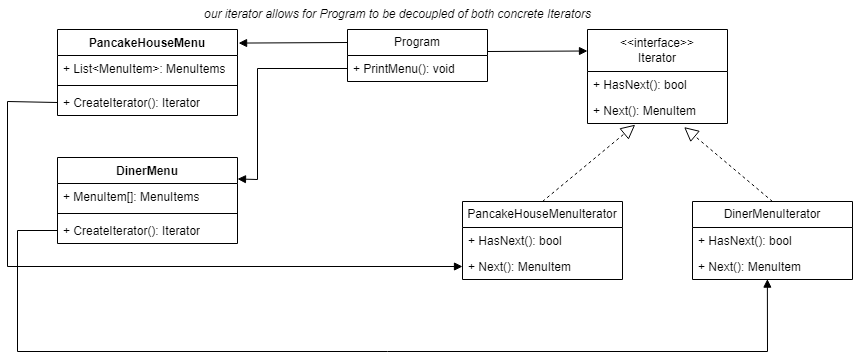

The diagram above was exported from draw.io. Its source (the exported page's mxGraphModel, read from the mxfile embedded in the PNG):
<mxGraphModel dx="2260" dy="589" grid="1" gridSize="10" guides="1" tooltips="1" connect="1" arrows="1" fold="1" page="1" pageScale="1" pageWidth="827" pageHeight="1169" math="0" shadow="0">
  <root>
    <mxCell id="WIyWlLk6GJQsqaUBKTNV-0" />
    <mxCell id="WIyWlLk6GJQsqaUBKTNV-1" parent="WIyWlLk6GJQsqaUBKTNV-0" />
    <mxCell id="2B8xtu-p8E7o34ZCrt2_-0" value="PancakeHouseMenu" style="swimlane;fontStyle=1;align=center;verticalAlign=top;childLayout=stackLayout;horizontal=1;startSize=26;horizontalStack=0;resizeParent=1;resizeParentMax=0;resizeLast=0;collapsible=1;marginBottom=0;whiteSpace=wrap;html=1;" vertex="1" parent="WIyWlLk6GJQsqaUBKTNV-1">
      <mxGeometry x="-710" y="198" width="180" height="86" as="geometry" />
    </mxCell>
    <mxCell id="2B8xtu-p8E7o34ZCrt2_-1" value="+ List&amp;lt;MenuItem&amp;gt;: MenuItems" style="text;strokeColor=none;fillColor=none;align=left;verticalAlign=top;spacingLeft=4;spacingRight=4;overflow=hidden;rotatable=0;points=[[0,0.5],[1,0.5]];portConstraint=eastwest;whiteSpace=wrap;html=1;" vertex="1" parent="2B8xtu-p8E7o34ZCrt2_-0">
      <mxGeometry y="26" width="180" height="26" as="geometry" />
    </mxCell>
    <mxCell id="2B8xtu-p8E7o34ZCrt2_-2" value="" style="line;strokeWidth=1;fillColor=none;align=left;verticalAlign=middle;spacingTop=-1;spacingLeft=3;spacingRight=3;rotatable=0;labelPosition=right;points=[];portConstraint=eastwest;strokeColor=inherit;" vertex="1" parent="2B8xtu-p8E7o34ZCrt2_-0">
      <mxGeometry y="52" width="180" height="8" as="geometry" />
    </mxCell>
    <mxCell id="2B8xtu-p8E7o34ZCrt2_-3" value="+ CreateIterator(): Iterator" style="text;strokeColor=none;fillColor=none;align=left;verticalAlign=top;spacingLeft=4;spacingRight=4;overflow=hidden;rotatable=0;points=[[0,0.5],[1,0.5]];portConstraint=eastwest;whiteSpace=wrap;html=1;" vertex="1" parent="2B8xtu-p8E7o34ZCrt2_-0">
      <mxGeometry y="60" width="180" height="26" as="geometry" />
    </mxCell>
    <mxCell id="2B8xtu-p8E7o34ZCrt2_-4" value="DinerMenu" style="swimlane;fontStyle=1;align=center;verticalAlign=top;childLayout=stackLayout;horizontal=1;startSize=26;horizontalStack=0;resizeParent=1;resizeParentMax=0;resizeLast=0;collapsible=1;marginBottom=0;whiteSpace=wrap;html=1;" vertex="1" parent="WIyWlLk6GJQsqaUBKTNV-1">
      <mxGeometry x="-710" y="326" width="180" height="86" as="geometry" />
    </mxCell>
    <mxCell id="2B8xtu-p8E7o34ZCrt2_-5" value="+ MenuItem[]: MenuItems" style="text;strokeColor=none;fillColor=none;align=left;verticalAlign=top;spacingLeft=4;spacingRight=4;overflow=hidden;rotatable=0;points=[[0,0.5],[1,0.5]];portConstraint=eastwest;whiteSpace=wrap;html=1;" vertex="1" parent="2B8xtu-p8E7o34ZCrt2_-4">
      <mxGeometry y="26" width="180" height="26" as="geometry" />
    </mxCell>
    <mxCell id="2B8xtu-p8E7o34ZCrt2_-6" value="" style="line;strokeWidth=1;fillColor=none;align=left;verticalAlign=middle;spacingTop=-1;spacingLeft=3;spacingRight=3;rotatable=0;labelPosition=right;points=[];portConstraint=eastwest;strokeColor=inherit;" vertex="1" parent="2B8xtu-p8E7o34ZCrt2_-4">
      <mxGeometry y="52" width="180" height="8" as="geometry" />
    </mxCell>
    <mxCell id="2B8xtu-p8E7o34ZCrt2_-7" value="+ CreateIterator(): Iterator" style="text;strokeColor=none;fillColor=none;align=left;verticalAlign=top;spacingLeft=4;spacingRight=4;overflow=hidden;rotatable=0;points=[[0,0.5],[1,0.5]];portConstraint=eastwest;whiteSpace=wrap;html=1;" vertex="1" parent="2B8xtu-p8E7o34ZCrt2_-4">
      <mxGeometry y="60" width="180" height="26" as="geometry" />
    </mxCell>
    <mxCell id="2B8xtu-p8E7o34ZCrt2_-8" value="Program" style="swimlane;fontStyle=0;childLayout=stackLayout;horizontal=1;startSize=26;fillColor=none;horizontalStack=0;resizeParent=1;resizeParentMax=0;resizeLast=0;collapsible=1;marginBottom=0;whiteSpace=wrap;html=1;" vertex="1" parent="WIyWlLk6GJQsqaUBKTNV-1">
      <mxGeometry x="-420" y="198" width="140" height="52" as="geometry" />
    </mxCell>
    <mxCell id="2B8xtu-p8E7o34ZCrt2_-10" value="+ PrintMenu(): void" style="text;strokeColor=none;fillColor=none;align=left;verticalAlign=top;spacingLeft=4;spacingRight=4;overflow=hidden;rotatable=0;points=[[0,0.5],[1,0.5]];portConstraint=eastwest;whiteSpace=wrap;html=1;" vertex="1" parent="2B8xtu-p8E7o34ZCrt2_-8">
      <mxGeometry y="26" width="140" height="26" as="geometry" />
    </mxCell>
    <mxCell id="2B8xtu-p8E7o34ZCrt2_-12" value="&amp;lt;&amp;lt;interface&amp;gt;&amp;gt;&lt;div&gt;Iterator&lt;/div&gt;" style="swimlane;fontStyle=0;childLayout=stackLayout;horizontal=1;startSize=42;fillColor=none;horizontalStack=0;resizeParent=1;resizeParentMax=0;resizeLast=0;collapsible=1;marginBottom=0;whiteSpace=wrap;html=1;" vertex="1" parent="WIyWlLk6GJQsqaUBKTNV-1">
      <mxGeometry x="-180" y="198" width="140" height="94" as="geometry" />
    </mxCell>
    <mxCell id="2B8xtu-p8E7o34ZCrt2_-13" value="+ HasNext(): bool" style="text;strokeColor=none;fillColor=none;align=left;verticalAlign=top;spacingLeft=4;spacingRight=4;overflow=hidden;rotatable=0;points=[[0,0.5],[1,0.5]];portConstraint=eastwest;whiteSpace=wrap;html=1;" vertex="1" parent="2B8xtu-p8E7o34ZCrt2_-12">
      <mxGeometry y="42" width="140" height="26" as="geometry" />
    </mxCell>
    <mxCell id="2B8xtu-p8E7o34ZCrt2_-14" value="+ Next(): MenuItem" style="text;strokeColor=none;fillColor=none;align=left;verticalAlign=top;spacingLeft=4;spacingRight=4;overflow=hidden;rotatable=0;points=[[0,0.5],[1,0.5]];portConstraint=eastwest;whiteSpace=wrap;html=1;" vertex="1" parent="2B8xtu-p8E7o34ZCrt2_-12">
      <mxGeometry y="68" width="140" height="26" as="geometry" />
    </mxCell>
    <mxCell id="2B8xtu-p8E7o34ZCrt2_-16" value="PancakeHouseMenuIterator" style="swimlane;fontStyle=0;childLayout=stackLayout;horizontal=1;startSize=26;fillColor=none;horizontalStack=0;resizeParent=1;resizeParentMax=0;resizeLast=0;collapsible=1;marginBottom=0;whiteSpace=wrap;html=1;" vertex="1" parent="WIyWlLk6GJQsqaUBKTNV-1">
      <mxGeometry x="-305" y="370" width="160" height="78" as="geometry" />
    </mxCell>
    <mxCell id="2B8xtu-p8E7o34ZCrt2_-17" value="+ HasNext(): bool" style="text;strokeColor=none;fillColor=none;align=left;verticalAlign=top;spacingLeft=4;spacingRight=4;overflow=hidden;rotatable=0;points=[[0,0.5],[1,0.5]];portConstraint=eastwest;whiteSpace=wrap;html=1;" vertex="1" parent="2B8xtu-p8E7o34ZCrt2_-16">
      <mxGeometry y="26" width="160" height="26" as="geometry" />
    </mxCell>
    <mxCell id="2B8xtu-p8E7o34ZCrt2_-18" value="+ Next(): MenuItem" style="text;strokeColor=none;fillColor=none;align=left;verticalAlign=top;spacingLeft=4;spacingRight=4;overflow=hidden;rotatable=0;points=[[0,0.5],[1,0.5]];portConstraint=eastwest;whiteSpace=wrap;html=1;" vertex="1" parent="2B8xtu-p8E7o34ZCrt2_-16">
      <mxGeometry y="52" width="160" height="26" as="geometry" />
    </mxCell>
    <mxCell id="2B8xtu-p8E7o34ZCrt2_-20" value="DinerMenuIterator" style="swimlane;fontStyle=0;childLayout=stackLayout;horizontal=1;startSize=26;fillColor=none;horizontalStack=0;resizeParent=1;resizeParentMax=0;resizeLast=0;collapsible=1;marginBottom=0;whiteSpace=wrap;html=1;" vertex="1" parent="WIyWlLk6GJQsqaUBKTNV-1">
      <mxGeometry x="-75" y="370" width="160" height="78" as="geometry" />
    </mxCell>
    <mxCell id="2B8xtu-p8E7o34ZCrt2_-21" value="+ HasNext(): bool" style="text;strokeColor=none;fillColor=none;align=left;verticalAlign=top;spacingLeft=4;spacingRight=4;overflow=hidden;rotatable=0;points=[[0,0.5],[1,0.5]];portConstraint=eastwest;whiteSpace=wrap;html=1;" vertex="1" parent="2B8xtu-p8E7o34ZCrt2_-20">
      <mxGeometry y="26" width="160" height="26" as="geometry" />
    </mxCell>
    <mxCell id="2B8xtu-p8E7o34ZCrt2_-22" value="+ Next(): MenuItem" style="text;strokeColor=none;fillColor=none;align=left;verticalAlign=top;spacingLeft=4;spacingRight=4;overflow=hidden;rotatable=0;points=[[0,0.5],[1,0.5]];portConstraint=eastwest;whiteSpace=wrap;html=1;" vertex="1" parent="2B8xtu-p8E7o34ZCrt2_-20">
      <mxGeometry y="52" width="160" height="26" as="geometry" />
    </mxCell>
    <mxCell id="2B8xtu-p8E7o34ZCrt2_-23" value="" style="endArrow=block;dashed=1;endFill=0;endSize=12;html=1;rounded=0;exitX=0.5;exitY=0;exitDx=0;exitDy=0;entryX=0.69;entryY=1.138;entryDx=0;entryDy=0;entryPerimeter=0;" edge="1" parent="WIyWlLk6GJQsqaUBKTNV-1" source="2B8xtu-p8E7o34ZCrt2_-20" target="2B8xtu-p8E7o34ZCrt2_-14">
      <mxGeometry width="160" relative="1" as="geometry">
        <mxPoint x="-100" y="320" as="sourcePoint" />
        <mxPoint x="60" y="320" as="targetPoint" />
      </mxGeometry>
    </mxCell>
    <mxCell id="2B8xtu-p8E7o34ZCrt2_-24" value="" style="endArrow=block;dashed=1;endFill=0;endSize=12;html=1;rounded=0;exitX=0.5;exitY=0;exitDx=0;exitDy=0;entryX=0.341;entryY=1.046;entryDx=0;entryDy=0;entryPerimeter=0;" edge="1" parent="WIyWlLk6GJQsqaUBKTNV-1" source="2B8xtu-p8E7o34ZCrt2_-16" target="2B8xtu-p8E7o34ZCrt2_-14">
      <mxGeometry width="160" relative="1" as="geometry">
        <mxPoint x="-100" y="320" as="sourcePoint" />
        <mxPoint x="60" y="320" as="targetPoint" />
      </mxGeometry>
    </mxCell>
    <mxCell id="2B8xtu-p8E7o34ZCrt2_-25" value="" style="html=1;verticalAlign=bottom;endArrow=block;curved=0;rounded=0;entryX=0;entryY=0.25;entryDx=0;entryDy=0;" edge="1" parent="WIyWlLk6GJQsqaUBKTNV-1">
      <mxGeometry width="80" relative="1" as="geometry">
        <mxPoint x="-280" y="220" as="sourcePoint" />
        <mxPoint x="-180" y="219.5" as="targetPoint" />
      </mxGeometry>
    </mxCell>
    <mxCell id="2B8xtu-p8E7o34ZCrt2_-26" value="" style="html=1;verticalAlign=bottom;endArrow=block;curved=0;rounded=0;entryX=1.006;entryY=0.158;entryDx=0;entryDy=0;exitX=0;exitY=0.25;exitDx=0;exitDy=0;entryPerimeter=0;" edge="1" parent="WIyWlLk6GJQsqaUBKTNV-1" source="2B8xtu-p8E7o34ZCrt2_-8" target="2B8xtu-p8E7o34ZCrt2_-0">
      <mxGeometry width="80" relative="1" as="geometry">
        <mxPoint x="-270" y="230" as="sourcePoint" />
        <mxPoint x="-170" y="229.5" as="targetPoint" />
      </mxGeometry>
    </mxCell>
    <mxCell id="2B8xtu-p8E7o34ZCrt2_-27" value="" style="html=1;verticalAlign=bottom;endArrow=block;curved=0;rounded=0;entryX=1;entryY=0.25;entryDx=0;entryDy=0;exitX=0;exitY=0.5;exitDx=0;exitDy=0;" edge="1" parent="WIyWlLk6GJQsqaUBKTNV-1" source="2B8xtu-p8E7o34ZCrt2_-10" target="2B8xtu-p8E7o34ZCrt2_-4">
      <mxGeometry width="80" relative="1" as="geometry">
        <mxPoint x="-410" y="221" as="sourcePoint" />
        <mxPoint x="-519" y="222" as="targetPoint" />
        <Array as="points">
          <mxPoint x="-510" y="237" />
          <mxPoint x="-510" y="348" />
        </Array>
      </mxGeometry>
    </mxCell>
    <mxCell id="2B8xtu-p8E7o34ZCrt2_-28" value="" style="html=1;verticalAlign=bottom;endArrow=block;curved=0;rounded=0;entryX=0;entryY=0.5;entryDx=0;entryDy=0;exitX=0;exitY=0.5;exitDx=0;exitDy=0;" edge="1" parent="WIyWlLk6GJQsqaUBKTNV-1" source="2B8xtu-p8E7o34ZCrt2_-3" target="2B8xtu-p8E7o34ZCrt2_-18">
      <mxGeometry width="80" relative="1" as="geometry">
        <mxPoint x="-410" y="221" as="sourcePoint" />
        <mxPoint x="-519" y="222" as="targetPoint" />
        <Array as="points">
          <mxPoint x="-760" y="270" />
          <mxPoint x="-760" y="435" />
        </Array>
      </mxGeometry>
    </mxCell>
    <mxCell id="2B8xtu-p8E7o34ZCrt2_-29" value="" style="html=1;verticalAlign=bottom;endArrow=block;curved=0;rounded=0;entryX=0.468;entryY=0.985;entryDx=0;entryDy=0;exitX=0;exitY=0.5;exitDx=0;exitDy=0;entryPerimeter=0;" edge="1" parent="WIyWlLk6GJQsqaUBKTNV-1" source="2B8xtu-p8E7o34ZCrt2_-7" target="2B8xtu-p8E7o34ZCrt2_-22">
      <mxGeometry width="80" relative="1" as="geometry">
        <mxPoint x="-700" y="281" as="sourcePoint" />
        <mxPoint x="-295" y="445" as="targetPoint" />
        <Array as="points">
          <mxPoint x="-750" y="399" />
          <mxPoint x="-750" y="520" />
          <mxPoint x="-380" y="520" />
          <mxPoint y="520" />
        </Array>
      </mxGeometry>
    </mxCell>
    <mxCell id="2B8xtu-p8E7o34ZCrt2_-30" value="&lt;i&gt;our iterator allows for Program to be decoupled of both concrete Iterators&lt;/i&gt;" style="text;html=1;align=center;verticalAlign=middle;resizable=0;points=[];autosize=1;strokeColor=none;fillColor=none;" vertex="1" parent="WIyWlLk6GJQsqaUBKTNV-1">
      <mxGeometry x="-575" y="168" width="410" height="30" as="geometry" />
    </mxCell>
  </root>
</mxGraphModel>